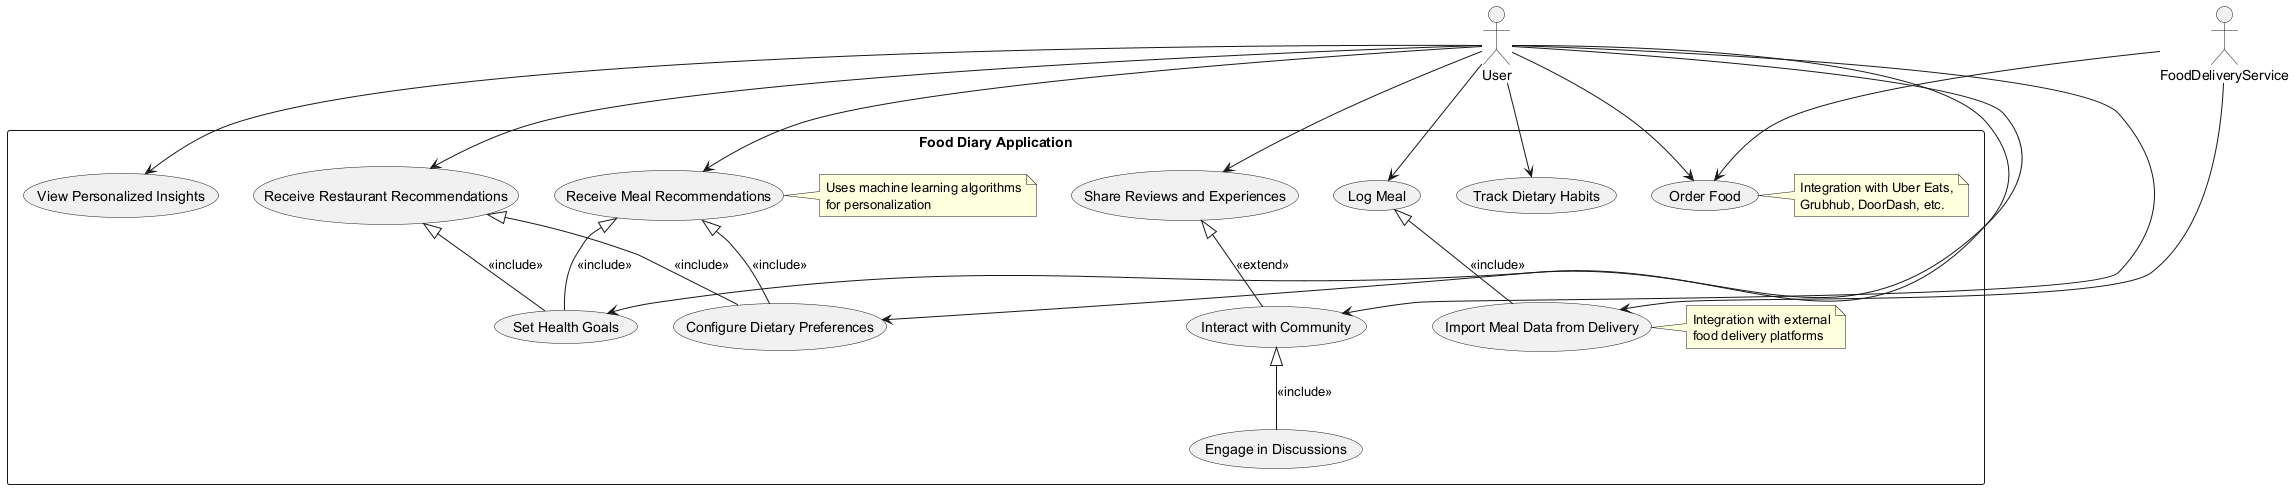

The diagram above was rendered by PlantUML. Its source (embedded in the PNG):
@startuml
' Actors
actor User
actor FoodDeliveryService as Food_Delivery_Service

' System Boundary
rectangle "Food Diary Application" {

  ' Use Cases
  usecase "Log Meal" as UC_LogMeal
  usecase "Track Dietary Habits" as UC_TrackDiet
  usecase "View Personalized Insights" as UC_PersonalizedInsights
  usecase "Receive Meal Recommendations" as UC_ReceiveRecs
  usecase "Receive Restaurant Recommendations" as UC_ReceiveRestRecs
  usecase "Configure Dietary Preferences" as UC_ConfigurePreferences
  usecase "Set Health Goals" as UC_SetHealthGoals
  usecase "Share Reviews and Experiences" as UC_ShareReviews
  usecase "Interact with Community" as UC_InteractCommunity
  usecase "Engage in Discussions" as UC_CommunityDiscussions
  usecase "Order Food" as UC_OrderFood
  usecase "Import Meal Data from Delivery" as UC_ImportMealData

  ' Use case relationships
  UC_LogMeal <|-- UC_ImportMealData : <<include>>
  UC_ReceiveRecs <|-- UC_ConfigurePreferences : <<include>>
  UC_ReceiveRecs <|-- UC_SetHealthGoals : <<include>>
  UC_ReceiveRestRecs <|-- UC_ConfigurePreferences : <<include>>
  UC_ReceiveRestRecs <|-- UC_SetHealthGoals : <<include>>
  UC_InteractCommunity <|-- UC_CommunityDiscussions : <<include>>
  UC_ShareReviews <|-- UC_InteractCommunity : <<extend>>

  ' Notes for Non-Functional / Technical Constraints
  note right of UC_ReceiveRecs
    Uses machine learning algorithms
    for personalization
  end note
  note right of UC_ImportMealData
    Integration with external
    food delivery platforms
  end note
  note right of UC_OrderFood
    Integration with Uber Eats,
    Grubhub, DoorDash, etc.
  end note
}

' Actor-to-Use Case Associations
User --> UC_LogMeal
User --> UC_TrackDiet
User --> UC_PersonalizedInsights
User --> UC_ReceiveRecs
User --> UC_ReceiveRestRecs
User --> UC_ConfigurePreferences
User --> UC_SetHealthGoals
User --> UC_ShareReviews
User --> UC_InteractCommunity
User --> UC_OrderFood

Food_Delivery_Service --> UC_ImportMealData
Food_Delivery_Service --> UC_OrderFood

@enduml